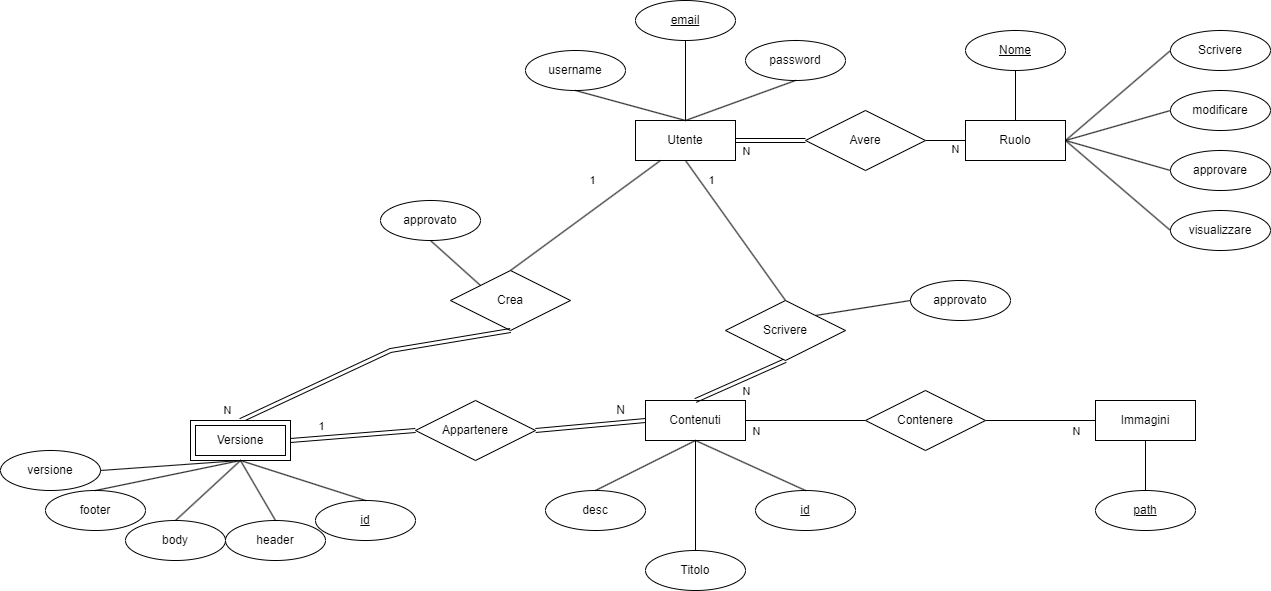

The diagram above was exported from draw.io. Its source (the exported page's mxGraphModel, read from the mxfile embedded in the PNG):
<mxGraphModel dx="1948" dy="765" grid="1" gridSize="10" guides="1" tooltips="1" connect="1" arrows="1" fold="1" page="1" pageScale="1" pageWidth="850" pageHeight="1100" math="0" shadow="0">
  <root>
    <mxCell id="0" />
    <mxCell id="1" parent="0" />
    <mxCell id="2" value="Utente" style="whiteSpace=wrap;html=1;align=center;" vertex="1" parent="1">
      <mxGeometry x="165" y="190" width="100" height="40" as="geometry" />
    </mxCell>
    <mxCell id="3" value="Ruolo" style="whiteSpace=wrap;html=1;align=center;" vertex="1" parent="1">
      <mxGeometry x="495" y="190" width="100" height="40" as="geometry" />
    </mxCell>
    <mxCell id="4" value="Contenuti" style="whiteSpace=wrap;html=1;align=center;" vertex="1" parent="1">
      <mxGeometry x="175" y="470" width="100" height="40" as="geometry" />
    </mxCell>
    <mxCell id="5" value="Immagini" style="whiteSpace=wrap;html=1;align=center;" vertex="1" parent="1">
      <mxGeometry x="625" y="470" width="100" height="40" as="geometry" />
    </mxCell>
    <mxCell id="6" value="path" style="ellipse;whiteSpace=wrap;html=1;align=center;fontStyle=4;" vertex="1" parent="1">
      <mxGeometry x="625" y="560" width="100" height="40" as="geometry" />
    </mxCell>
    <mxCell id="7" value="id" style="ellipse;whiteSpace=wrap;html=1;align=center;fontStyle=4;" vertex="1" parent="1">
      <mxGeometry x="285" y="560" width="100" height="40" as="geometry" />
    </mxCell>
    <mxCell id="11" value="approvato" style="ellipse;whiteSpace=wrap;html=1;align=center;" vertex="1" parent="1">
      <mxGeometry x="440" y="350" width="100" height="40" as="geometry" />
    </mxCell>
    <mxCell id="12" value="username" style="ellipse;whiteSpace=wrap;html=1;align=center;" vertex="1" parent="1">
      <mxGeometry x="55" y="120" width="100" height="40" as="geometry" />
    </mxCell>
    <mxCell id="13" value="email" style="ellipse;whiteSpace=wrap;html=1;align=center;fontStyle=4;" vertex="1" parent="1">
      <mxGeometry x="165" y="70" width="100" height="40" as="geometry" />
    </mxCell>
    <mxCell id="14" value="password" style="ellipse;whiteSpace=wrap;html=1;align=center;" vertex="1" parent="1">
      <mxGeometry x="275" y="110" width="100" height="40" as="geometry" />
    </mxCell>
    <mxCell id="15" value="Nome" style="ellipse;whiteSpace=wrap;html=1;align=center;fontStyle=4;" vertex="1" parent="1">
      <mxGeometry x="495" y="100" width="100" height="40" as="geometry" />
    </mxCell>
    <mxCell id="16" value="modificare" style="ellipse;whiteSpace=wrap;html=1;align=center;" vertex="1" parent="1">
      <mxGeometry x="700" y="160" width="100" height="40" as="geometry" />
    </mxCell>
    <mxCell id="17" value="approvare" style="ellipse;whiteSpace=wrap;html=1;align=center;" vertex="1" parent="1">
      <mxGeometry x="700" y="220" width="100" height="40" as="geometry" />
    </mxCell>
    <mxCell id="18" value="visualizzare" style="ellipse;whiteSpace=wrap;html=1;align=center;" vertex="1" parent="1">
      <mxGeometry x="700" y="280" width="100" height="40" as="geometry" />
    </mxCell>
    <mxCell id="19" value="" style="endArrow=none;html=1;rounded=0;exitX=0.5;exitY=1;exitDx=0;exitDy=0;entryX=0.5;entryY=0;entryDx=0;entryDy=0;" edge="1" parent="1" source="5" target="6">
      <mxGeometry relative="1" as="geometry">
        <mxPoint x="585" y="380" as="sourcePoint" />
        <mxPoint x="745" y="380" as="targetPoint" />
      </mxGeometry>
    </mxCell>
    <mxCell id="20" value="" style="endArrow=none;html=1;rounded=0;exitX=1;exitY=0.5;exitDx=0;exitDy=0;entryX=0;entryY=0.5;entryDx=0;entryDy=0;" edge="1" parent="1" source="3" target="18">
      <mxGeometry relative="1" as="geometry">
        <mxPoint x="595" y="250" as="sourcePoint" />
        <mxPoint x="755" y="250" as="targetPoint" />
      </mxGeometry>
    </mxCell>
    <mxCell id="21" value="" style="endArrow=none;html=1;rounded=0;exitX=1;exitY=0.5;exitDx=0;exitDy=0;entryX=0;entryY=0.5;entryDx=0;entryDy=0;" edge="1" parent="1" source="3" target="17">
      <mxGeometry relative="1" as="geometry">
        <mxPoint x="615" y="200" as="sourcePoint" />
        <mxPoint x="775" y="230" as="targetPoint" />
      </mxGeometry>
    </mxCell>
    <mxCell id="22" value="" style="endArrow=none;html=1;rounded=0;exitX=1;exitY=0.5;exitDx=0;exitDy=0;entryX=0;entryY=0.5;entryDx=0;entryDy=0;" edge="1" parent="1" source="3" target="16">
      <mxGeometry relative="1" as="geometry">
        <mxPoint x="605" y="149" as="sourcePoint" />
        <mxPoint x="705" y="149" as="targetPoint" />
      </mxGeometry>
    </mxCell>
    <mxCell id="23" value="" style="endArrow=none;html=1;rounded=0;exitX=0.5;exitY=1;exitDx=0;exitDy=0;entryX=0.5;entryY=0;entryDx=0;entryDy=0;" edge="1" parent="1" source="15" target="3">
      <mxGeometry relative="1" as="geometry">
        <mxPoint x="535" y="160" as="sourcePoint" />
        <mxPoint x="695" y="160" as="targetPoint" />
      </mxGeometry>
    </mxCell>
    <mxCell id="24" value="" style="endArrow=none;html=1;rounded=0;exitX=0.5;exitY=1;exitDx=0;exitDy=0;entryX=0.5;entryY=0;entryDx=0;entryDy=0;" edge="1" parent="1" source="12" target="2">
      <mxGeometry relative="1" as="geometry">
        <mxPoint x="95" y="170" as="sourcePoint" />
        <mxPoint x="255" y="170" as="targetPoint" />
      </mxGeometry>
    </mxCell>
    <mxCell id="25" value="" style="endArrow=none;html=1;rounded=0;exitX=0.5;exitY=1;exitDx=0;exitDy=0;entryX=0.5;entryY=0;entryDx=0;entryDy=0;" edge="1" parent="1" source="13" target="2">
      <mxGeometry relative="1" as="geometry">
        <mxPoint x="275" y="190" as="sourcePoint" />
        <mxPoint x="435" y="190" as="targetPoint" />
      </mxGeometry>
    </mxCell>
    <mxCell id="26" value="" style="endArrow=none;html=1;rounded=0;exitX=0.5;exitY=1;exitDx=0;exitDy=0;entryX=0.5;entryY=0;entryDx=0;entryDy=0;" edge="1" parent="1" source="14" target="2">
      <mxGeometry relative="1" as="geometry">
        <mxPoint x="315" y="210" as="sourcePoint" />
        <mxPoint x="475" y="210" as="targetPoint" />
      </mxGeometry>
    </mxCell>
    <mxCell id="29" value="" style="endArrow=none;html=1;rounded=0;exitX=1;exitY=0.5;exitDx=0;exitDy=0;entryX=0;entryY=0.5;entryDx=0;entryDy=0;" edge="1" parent="1" source="28" target="3">
      <mxGeometry relative="1" as="geometry">
        <mxPoint x="325" y="240" as="sourcePoint" />
        <mxPoint x="485" y="240" as="targetPoint" />
      </mxGeometry>
    </mxCell>
    <mxCell id="30" value="" style="endArrow=none;html=1;rounded=0;exitX=1;exitY=0.5;exitDx=0;exitDy=0;entryX=0;entryY=0.5;entryDx=0;entryDy=0;shape=link;" edge="1" parent="1" source="2" target="28">
      <mxGeometry relative="1" as="geometry">
        <mxPoint x="265" y="210" as="sourcePoint" />
        <mxPoint x="495" y="210" as="targetPoint" />
      </mxGeometry>
    </mxCell>
    <mxCell id="31" value="N" style="edgeLabel;html=1;align=center;verticalAlign=middle;resizable=0;points=[];" vertex="1" connectable="0" parent="30">
      <mxGeometry x="0.0286" y="1" relative="1" as="geometry">
        <mxPoint x="-26" y="11" as="offset" />
      </mxGeometry>
    </mxCell>
    <mxCell id="28" value="Avere" style="shape=rhombus;perimeter=rhombusPerimeter;whiteSpace=wrap;html=1;align=center;" vertex="1" parent="1">
      <mxGeometry x="335" y="180" width="120" height="60" as="geometry" />
    </mxCell>
    <mxCell id="32" value="N" style="edgeLabel;html=1;align=center;verticalAlign=middle;resizable=0;points=[];" vertex="1" connectable="0" parent="1">
      <mxGeometry x="285" y="230" as="geometry">
        <mxPoint x="199" y="-12" as="offset" />
      </mxGeometry>
    </mxCell>
    <mxCell id="34" value="" style="endArrow=none;html=1;rounded=0;exitX=1;exitY=0.5;exitDx=0;exitDy=0;entryX=0;entryY=0.5;entryDx=0;entryDy=0;" edge="1" parent="1" source="33" target="5">
      <mxGeometry relative="1" as="geometry">
        <mxPoint x="305" y="410" as="sourcePoint" />
        <mxPoint x="465" y="410" as="targetPoint" />
      </mxGeometry>
    </mxCell>
    <mxCell id="37" value="N" style="edgeLabel;html=1;align=center;verticalAlign=middle;resizable=0;points=[];" vertex="1" connectable="0" parent="34">
      <mxGeometry x="0.0364" relative="1" as="geometry">
        <mxPoint x="33" y="10" as="offset" />
      </mxGeometry>
    </mxCell>
    <mxCell id="35" value="" style="endArrow=none;html=1;rounded=0;exitX=1;exitY=0.5;exitDx=0;exitDy=0;entryX=0;entryY=0.5;entryDx=0;entryDy=0;" edge="1" parent="1" source="4" target="33">
      <mxGeometry relative="1" as="geometry">
        <mxPoint x="275" y="490" as="sourcePoint" />
        <mxPoint x="625" y="490" as="targetPoint" />
      </mxGeometry>
    </mxCell>
    <mxCell id="36" value="N" style="edgeLabel;html=1;align=center;verticalAlign=middle;resizable=0;points=[];" vertex="1" connectable="0" parent="35">
      <mxGeometry x="-0.05" relative="1" as="geometry">
        <mxPoint x="-47" y="10" as="offset" />
      </mxGeometry>
    </mxCell>
    <mxCell id="33" value="Contenere" style="shape=rhombus;perimeter=rhombusPerimeter;whiteSpace=wrap;html=1;align=center;" vertex="1" parent="1">
      <mxGeometry x="395" y="460" width="120" height="60" as="geometry" />
    </mxCell>
    <mxCell id="38" value="" style="endArrow=none;html=1;rounded=0;exitX=0;exitY=0.5;exitDx=0;exitDy=0;entryX=1;entryY=0;entryDx=0;entryDy=0;" edge="1" parent="1" source="11" target="43">
      <mxGeometry relative="1" as="geometry">
        <mxPoint x="175" y="430" as="sourcePoint" />
        <mxPoint x="335" y="430" as="targetPoint" />
      </mxGeometry>
    </mxCell>
    <mxCell id="42" value="" style="endArrow=none;html=1;rounded=0;exitX=0.5;exitY=1;exitDx=0;exitDy=0;entryX=0.5;entryY=0;entryDx=0;entryDy=0;" edge="1" parent="1" source="4" target="7">
      <mxGeometry relative="1" as="geometry">
        <mxPoint x="265" y="530" as="sourcePoint" />
        <mxPoint x="425" y="530" as="targetPoint" />
      </mxGeometry>
    </mxCell>
    <mxCell id="44" value="" style="endArrow=none;html=1;rounded=0;exitX=0.5;exitY=1;exitDx=0;exitDy=0;entryX=0.5;entryY=0;entryDx=0;entryDy=0;shape=link;" edge="1" parent="1" source="43" target="4">
      <mxGeometry relative="1" as="geometry">
        <mxPoint x="235" y="360" as="sourcePoint" />
        <mxPoint x="395" y="360" as="targetPoint" />
        <Array as="points" />
      </mxGeometry>
    </mxCell>
    <mxCell id="47" value="N" style="edgeLabel;html=1;align=center;verticalAlign=middle;resizable=0;points=[];" vertex="1" connectable="0" parent="44">
      <mxGeometry x="0.101" y="-1" relative="1" as="geometry">
        <mxPoint x="10" y="9" as="offset" />
      </mxGeometry>
    </mxCell>
    <mxCell id="45" value="" style="endArrow=none;html=1;rounded=0;exitX=0.5;exitY=1;exitDx=0;exitDy=0;entryX=0.5;entryY=0;entryDx=0;entryDy=0;" edge="1" parent="1" source="2" target="43">
      <mxGeometry relative="1" as="geometry">
        <mxPoint x="215" y="230" as="sourcePoint" />
        <mxPoint x="215" y="370" as="targetPoint" />
        <Array as="points" />
      </mxGeometry>
    </mxCell>
    <mxCell id="46" value="1" style="edgeLabel;html=1;align=center;verticalAlign=middle;resizable=0;points=[];" vertex="1" connectable="0" parent="45">
      <mxGeometry x="-0.2701" y="3" relative="1" as="geometry">
        <mxPoint x="-14" y="-30" as="offset" />
      </mxGeometry>
    </mxCell>
    <mxCell id="43" value="Scrivere" style="shape=rhombus;perimeter=rhombusPerimeter;whiteSpace=wrap;html=1;align=center;" vertex="1" parent="1">
      <mxGeometry x="255" y="370" width="120" height="60" as="geometry" />
    </mxCell>
    <mxCell id="49" value="Crea" style="shape=rhombus;perimeter=rhombusPerimeter;whiteSpace=wrap;html=1;align=center;" vertex="1" parent="1">
      <mxGeometry x="-20" y="340" width="120" height="60" as="geometry" />
    </mxCell>
    <mxCell id="50" value="" style="endArrow=none;html=1;rounded=0;exitX=0.25;exitY=1;exitDx=0;exitDy=0;entryX=0.5;entryY=0;entryDx=0;entryDy=0;" edge="1" parent="1" source="2" target="49">
      <mxGeometry relative="1" as="geometry">
        <mxPoint x="140" y="290" as="sourcePoint" />
        <mxPoint x="300" y="290" as="targetPoint" />
      </mxGeometry>
    </mxCell>
    <mxCell id="52" value="1" style="edgeLabel;html=1;align=center;verticalAlign=middle;resizable=0;points=[];" vertex="1" connectable="0" parent="50">
      <mxGeometry x="0.0493" y="-3" relative="1" as="geometry">
        <mxPoint x="12" y="-36" as="offset" />
      </mxGeometry>
    </mxCell>
    <mxCell id="51" value="" style="endArrow=none;html=1;rounded=0;exitX=0.5;exitY=1;exitDx=0;exitDy=0;shape=link;entryX=0.5;entryY=0;entryDx=0;entryDy=0;" edge="1" parent="1" source="49" target="88">
      <mxGeometry relative="1" as="geometry">
        <mxPoint x="130" y="420" as="sourcePoint" />
        <mxPoint x="-230" y="490" as="targetPoint" />
        <Array as="points">
          <mxPoint x="-80" y="420" />
        </Array>
      </mxGeometry>
    </mxCell>
    <mxCell id="53" value="N" style="edgeLabel;html=1;align=center;verticalAlign=middle;resizable=0;points=[];" vertex="1" connectable="0" parent="51">
      <mxGeometry x="-0.1584" y="-2" relative="1" as="geometry">
        <mxPoint x="-164" y="62" as="offset" />
      </mxGeometry>
    </mxCell>
    <mxCell id="55" value="approvato" style="ellipse;whiteSpace=wrap;html=1;align=center;" vertex="1" parent="1">
      <mxGeometry x="-90" y="270" width="100" height="40" as="geometry" />
    </mxCell>
    <mxCell id="56" value="" style="endArrow=none;html=1;rounded=0;exitX=0.5;exitY=1;exitDx=0;exitDy=0;entryX=0;entryY=0;entryDx=0;entryDy=0;" edge="1" parent="1" source="55" target="49">
      <mxGeometry relative="1" as="geometry">
        <mxPoint x="60" y="330" as="sourcePoint" />
        <mxPoint x="220" y="330" as="targetPoint" />
      </mxGeometry>
    </mxCell>
    <mxCell id="60" value="" style="endArrow=none;html=1;rounded=0;entryX=0;entryY=0.5;entryDx=0;entryDy=0;exitX=1;exitY=0.5;exitDx=0;exitDy=0;shape=link;" edge="1" parent="1" source="72" target="4">
      <mxGeometry relative="1" as="geometry">
        <mxPoint x="20" y="530" as="sourcePoint" />
        <mxPoint x="175" y="490" as="targetPoint" />
      </mxGeometry>
    </mxCell>
    <mxCell id="70" value="N" style="text;html=1;align=center;verticalAlign=middle;resizable=0;points=[];autosize=1;strokeColor=none;fillColor=none;" vertex="1" parent="1">
      <mxGeometry x="135" y="465" width="30" height="30" as="geometry" />
    </mxCell>
    <mxCell id="73" value="" style="endArrow=none;html=1;rounded=0;entryX=0;entryY=0.5;entryDx=0;entryDy=0;exitX=1;exitY=0.5;exitDx=0;exitDy=0;shape=link;" edge="1" parent="1" source="88" target="72">
      <mxGeometry relative="1" as="geometry">
        <mxPoint x="-180" y="510" as="sourcePoint" />
        <mxPoint x="175" y="490" as="targetPoint" />
      </mxGeometry>
    </mxCell>
    <mxCell id="74" value="1" style="edgeLabel;html=1;align=center;verticalAlign=middle;resizable=0;points=[];" vertex="1" connectable="0" parent="73">
      <mxGeometry x="-0.4205" y="-3" relative="1" as="geometry">
        <mxPoint x="-6" y="-15" as="offset" />
      </mxGeometry>
    </mxCell>
    <mxCell id="72" value="Appartenere" style="shape=rhombus;perimeter=rhombusPerimeter;whiteSpace=wrap;html=1;align=center;" vertex="1" parent="1">
      <mxGeometry x="-55" y="470" width="120" height="60" as="geometry" />
    </mxCell>
    <mxCell id="81" value="Titolo" style="ellipse;whiteSpace=wrap;html=1;align=center;" vertex="1" parent="1">
      <mxGeometry x="175" y="620" width="100" height="40" as="geometry" />
    </mxCell>
    <mxCell id="82" value="" style="endArrow=none;html=1;rounded=0;exitX=0.5;exitY=1;exitDx=0;exitDy=0;entryX=0.5;entryY=0;entryDx=0;entryDy=0;" edge="1" parent="1" source="4" target="81">
      <mxGeometry relative="1" as="geometry">
        <mxPoint x="190" y="550" as="sourcePoint" />
        <mxPoint x="350" y="550" as="targetPoint" />
      </mxGeometry>
    </mxCell>
    <mxCell id="83" value="header" style="ellipse;whiteSpace=wrap;html=1;align=center;" vertex="1" parent="1">
      <mxGeometry x="-245" y="590" width="100" height="40" as="geometry" />
    </mxCell>
    <mxCell id="84" value="body" style="ellipse;whiteSpace=wrap;html=1;align=center;" vertex="1" parent="1">
      <mxGeometry x="-345" y="590" width="100" height="40" as="geometry" />
    </mxCell>
    <mxCell id="85" value="footer" style="ellipse;whiteSpace=wrap;html=1;align=center;" vertex="1" parent="1">
      <mxGeometry x="-425" y="560" width="100" height="40" as="geometry" />
    </mxCell>
    <mxCell id="86" value="versione" style="ellipse;whiteSpace=wrap;html=1;align=center;" vertex="1" parent="1">
      <mxGeometry x="-470" y="520" width="100" height="40" as="geometry" />
    </mxCell>
    <mxCell id="87" value="id" style="ellipse;whiteSpace=wrap;html=1;align=center;fontStyle=4;" vertex="1" parent="1">
      <mxGeometry x="-155" y="570" width="100" height="40" as="geometry" />
    </mxCell>
    <mxCell id="88" value="Versione" style="shape=ext;margin=3;double=1;whiteSpace=wrap;html=1;align=center;" vertex="1" parent="1">
      <mxGeometry x="-280" y="490" width="100" height="40" as="geometry" />
    </mxCell>
    <mxCell id="89" value="" style="endArrow=none;html=1;rounded=0;exitX=1;exitY=0.5;exitDx=0;exitDy=0;entryX=0.5;entryY=1;entryDx=0;entryDy=0;" edge="1" parent="1" source="86" target="88">
      <mxGeometry relative="1" as="geometry">
        <mxPoint x="-400" y="500" as="sourcePoint" />
        <mxPoint x="-240" y="500" as="targetPoint" />
      </mxGeometry>
    </mxCell>
    <mxCell id="90" value="" style="endArrow=none;html=1;rounded=0;exitX=0.5;exitY=0;exitDx=0;exitDy=0;entryX=0.5;entryY=1;entryDx=0;entryDy=0;" edge="1" parent="1" source="85" target="88">
      <mxGeometry relative="1" as="geometry">
        <mxPoint x="-330" y="560" as="sourcePoint" />
        <mxPoint x="-170" y="560" as="targetPoint" />
      </mxGeometry>
    </mxCell>
    <mxCell id="91" value="" style="endArrow=none;html=1;rounded=0;exitX=0.5;exitY=0;exitDx=0;exitDy=0;entryX=0.5;entryY=1;entryDx=0;entryDy=0;" edge="1" parent="1" source="84" target="88">
      <mxGeometry relative="1" as="geometry">
        <mxPoint x="-260" y="560" as="sourcePoint" />
        <mxPoint x="-100" y="560" as="targetPoint" />
      </mxGeometry>
    </mxCell>
    <mxCell id="92" value="" style="endArrow=none;html=1;rounded=0;exitX=0.5;exitY=1;exitDx=0;exitDy=0;entryX=0.5;entryY=0;entryDx=0;entryDy=0;" edge="1" parent="1" source="88" target="83">
      <mxGeometry relative="1" as="geometry">
        <mxPoint x="-210" y="550" as="sourcePoint" />
        <mxPoint x="-50" y="550" as="targetPoint" />
      </mxGeometry>
    </mxCell>
    <mxCell id="93" value="" style="endArrow=none;html=1;rounded=0;exitX=0.5;exitY=1;exitDx=0;exitDy=0;entryX=0.5;entryY=0;entryDx=0;entryDy=0;" edge="1" parent="1" source="88" target="87">
      <mxGeometry relative="1" as="geometry">
        <mxPoint x="-190" y="550" as="sourcePoint" />
        <mxPoint x="-30" y="550" as="targetPoint" />
      </mxGeometry>
    </mxCell>
    <mxCell id="95" value="Scrivere" style="ellipse;whiteSpace=wrap;html=1;align=center;" vertex="1" parent="1">
      <mxGeometry x="700" y="100" width="100" height="40" as="geometry" />
    </mxCell>
    <mxCell id="96" value="" style="endArrow=none;html=1;rounded=0;exitX=1;exitY=0.5;exitDx=0;exitDy=0;entryX=0;entryY=0.5;entryDx=0;entryDy=0;" edge="1" parent="1" source="3" target="95">
      <mxGeometry relative="1" as="geometry">
        <mxPoint x="640" y="120" as="sourcePoint" />
        <mxPoint x="800" y="120" as="targetPoint" />
      </mxGeometry>
    </mxCell>
    <mxCell id="97" value="desc" style="ellipse;whiteSpace=wrap;html=1;align=center;" vertex="1" parent="1">
      <mxGeometry x="75" y="560" width="100" height="40" as="geometry" />
    </mxCell>
    <mxCell id="98" value="" style="endArrow=none;html=1;rounded=0;exitX=0.5;exitY=0;exitDx=0;exitDy=0;entryX=0.5;entryY=1;entryDx=0;entryDy=0;" edge="1" parent="1" source="97" target="4">
      <mxGeometry relative="1" as="geometry">
        <mxPoint x="150" y="540" as="sourcePoint" />
        <mxPoint x="310" y="540" as="targetPoint" />
      </mxGeometry>
    </mxCell>
  </root>
</mxGraphModel>